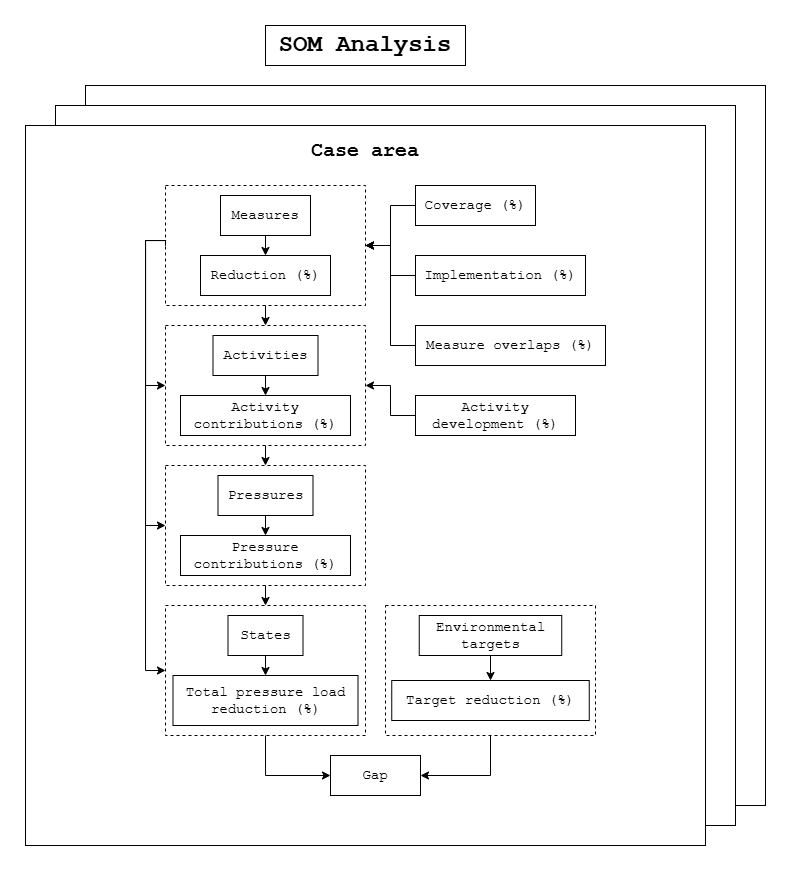

The diagram above was exported from draw.io. Its source (the exported page's mxGraphModel, read from the mxfile embedded in the PNG):
<mxGraphModel dx="1425" dy="828" grid="1" gridSize="10" guides="1" tooltips="1" connect="1" arrows="1" fold="1" page="1" pageScale="1" pageWidth="850" pageHeight="1100" math="0" shadow="0">
  <root>
    <mxCell id="0" />
    <mxCell id="1" parent="0" />
    <mxCell id="4zX5x0C9pCpMhFKS00ah-3" value="" style="rounded=0;whiteSpace=wrap;html=1;" parent="1" vertex="1">
      <mxGeometry x="140" y="80" width="680" height="720" as="geometry" />
    </mxCell>
    <mxCell id="4zX5x0C9pCpMhFKS00ah-2" value="" style="rounded=0;whiteSpace=wrap;html=1;" parent="1" vertex="1">
      <mxGeometry x="110" y="100" width="680" height="720" as="geometry" />
    </mxCell>
    <mxCell id="4zX5x0C9pCpMhFKS00ah-1" value="" style="rounded=0;whiteSpace=wrap;html=1;" parent="1" vertex="1">
      <mxGeometry x="80" y="120" width="680" height="720" as="geometry" />
    </mxCell>
    <mxCell id="qVlIvA3ndLyLM1k0bbAm-1" value="" style="rounded=0;whiteSpace=wrap;html=1;dashed=1;" vertex="1" parent="1">
      <mxGeometry x="220" y="460" width="200" height="120" as="geometry" />
    </mxCell>
    <mxCell id="qVlIvA3ndLyLM1k0bbAm-2" value="" style="rounded=0;whiteSpace=wrap;html=1;dashed=1;" vertex="1" parent="1">
      <mxGeometry x="220" y="320" width="200" height="120" as="geometry" />
    </mxCell>
    <mxCell id="qVlIvA3ndLyLM1k0bbAm-3" value="" style="rounded=0;whiteSpace=wrap;html=1;dashed=1;" vertex="1" parent="1">
      <mxGeometry x="220" y="600" width="200" height="130" as="geometry" />
    </mxCell>
    <mxCell id="qVlIvA3ndLyLM1k0bbAm-4" value="" style="rounded=0;whiteSpace=wrap;html=1;dashed=1;" vertex="1" parent="1">
      <mxGeometry x="220" y="180" width="200" height="120" as="geometry" />
    </mxCell>
    <mxCell id="qVlIvA3ndLyLM1k0bbAm-5" value="" style="rounded=0;whiteSpace=wrap;html=1;dashed=1;" vertex="1" parent="1">
      <mxGeometry x="440" y="600" width="210" height="130" as="geometry" />
    </mxCell>
    <mxCell id="4zX5x0C9pCpMhFKS00ah-4" value="&lt;b&gt;&lt;font&gt;SOM Analysis&lt;/font&gt;&lt;/b&gt;" style="rounded=0;whiteSpace=wrap;html=1;fontFamily=Courier New;fontSize=24;" parent="1" vertex="1">
      <mxGeometry x="320" y="20" width="200" height="40" as="geometry" />
    </mxCell>
    <mxCell id="4zX5x0C9pCpMhFKS00ah-5" value="Case area" style="text;html=1;align=center;verticalAlign=middle;whiteSpace=wrap;rounded=0;fontSize=20;fontStyle=1;fontFamily=Courier New;" parent="1" vertex="1">
      <mxGeometry x="360" y="130" width="120" height="30" as="geometry" />
    </mxCell>
    <mxCell id="4zX5x0C9pCpMhFKS00ah-23" style="edgeStyle=orthogonalEdgeStyle;rounded=0;orthogonalLoop=1;jettySize=auto;html=1;exitX=0.5;exitY=1;exitDx=0;exitDy=0;entryX=0.5;entryY=0;entryDx=0;entryDy=0;" parent="1" source="4zX5x0C9pCpMhFKS00ah-6" target="4zX5x0C9pCpMhFKS00ah-7" edge="1">
      <mxGeometry relative="1" as="geometry" />
    </mxCell>
    <mxCell id="4zX5x0C9pCpMhFKS00ah-6" value="Measures" style="rounded=0;whiteSpace=wrap;html=1;fontFamily=Courier New;fontSize=14;" parent="1" vertex="1">
      <mxGeometry x="275" y="190" width="90" height="40" as="geometry" />
    </mxCell>
    <mxCell id="4zX5x0C9pCpMhFKS00ah-24" style="edgeStyle=orthogonalEdgeStyle;rounded=0;orthogonalLoop=1;jettySize=auto;html=1;" parent="1" edge="1">
      <mxGeometry relative="1" as="geometry">
        <mxPoint x="320" y="300" as="sourcePoint" />
        <mxPoint x="320" y="320" as="targetPoint" />
      </mxGeometry>
    </mxCell>
    <mxCell id="4zX5x0C9pCpMhFKS00ah-35" style="edgeStyle=orthogonalEdgeStyle;rounded=0;orthogonalLoop=1;jettySize=auto;html=1;exitX=0;exitY=0.5;exitDx=0;exitDy=0;entryX=0;entryY=0.5;entryDx=0;entryDy=0;" parent="1" source="qVlIvA3ndLyLM1k0bbAm-4" target="qVlIvA3ndLyLM1k0bbAm-2" edge="1">
      <mxGeometry relative="1" as="geometry">
        <Array as="points">
          <mxPoint x="220" y="235" />
          <mxPoint x="200" y="235" />
          <mxPoint x="200" y="380" />
        </Array>
      </mxGeometry>
    </mxCell>
    <mxCell id="4zX5x0C9pCpMhFKS00ah-37" style="edgeStyle=orthogonalEdgeStyle;rounded=0;orthogonalLoop=1;jettySize=auto;html=1;exitX=0;exitY=0.5;exitDx=0;exitDy=0;entryX=0;entryY=0.5;entryDx=0;entryDy=0;" parent="1" source="qVlIvA3ndLyLM1k0bbAm-4" target="qVlIvA3ndLyLM1k0bbAm-1" edge="1">
      <mxGeometry relative="1" as="geometry">
        <Array as="points">
          <mxPoint x="220" y="235" />
          <mxPoint x="200" y="235" />
          <mxPoint x="200" y="520" />
        </Array>
      </mxGeometry>
    </mxCell>
    <mxCell id="4zX5x0C9pCpMhFKS00ah-39" style="edgeStyle=orthogonalEdgeStyle;rounded=0;orthogonalLoop=1;jettySize=auto;html=1;exitX=0;exitY=0.5;exitDx=0;exitDy=0;entryX=0;entryY=0.5;entryDx=0;entryDy=0;" parent="1" source="qVlIvA3ndLyLM1k0bbAm-4" target="qVlIvA3ndLyLM1k0bbAm-3" edge="1">
      <mxGeometry relative="1" as="geometry">
        <Array as="points">
          <mxPoint x="200" y="235" />
          <mxPoint x="200" y="665" />
        </Array>
      </mxGeometry>
    </mxCell>
    <mxCell id="4zX5x0C9pCpMhFKS00ah-7" value="Reduction (%)" style="rounded=0;whiteSpace=wrap;html=1;fontFamily=Courier New;fontSize=14;" parent="1" vertex="1">
      <mxGeometry x="255" y="250" width="130" height="40" as="geometry" />
    </mxCell>
    <mxCell id="4zX5x0C9pCpMhFKS00ah-25" style="edgeStyle=orthogonalEdgeStyle;rounded=0;orthogonalLoop=1;jettySize=auto;html=1;exitX=0.5;exitY=1;exitDx=0;exitDy=0;entryX=0.5;entryY=0;entryDx=0;entryDy=0;" parent="1" source="4zX5x0C9pCpMhFKS00ah-8" target="4zX5x0C9pCpMhFKS00ah-9" edge="1">
      <mxGeometry relative="1" as="geometry" />
    </mxCell>
    <mxCell id="4zX5x0C9pCpMhFKS00ah-8" value="Activities" style="rounded=0;whiteSpace=wrap;html=1;fontFamily=Courier New;fontSize=14;" parent="1" vertex="1">
      <mxGeometry x="267.5" y="330" width="105" height="40" as="geometry" />
    </mxCell>
    <mxCell id="4zX5x0C9pCpMhFKS00ah-26" style="edgeStyle=orthogonalEdgeStyle;rounded=0;orthogonalLoop=1;jettySize=auto;html=1;entryX=0.5;entryY=0;entryDx=0;entryDy=0;" parent="1" target="qVlIvA3ndLyLM1k0bbAm-1" edge="1">
      <mxGeometry relative="1" as="geometry">
        <mxPoint x="320" y="440" as="sourcePoint" />
      </mxGeometry>
    </mxCell>
    <mxCell id="4zX5x0C9pCpMhFKS00ah-9" value="Activity contributions (%)" style="rounded=0;whiteSpace=wrap;html=1;fontFamily=Courier New;fontSize=14;" parent="1" vertex="1">
      <mxGeometry x="235" y="390" width="170" height="40" as="geometry" />
    </mxCell>
    <mxCell id="4zX5x0C9pCpMhFKS00ah-27" style="edgeStyle=orthogonalEdgeStyle;rounded=0;orthogonalLoop=1;jettySize=auto;html=1;exitX=0.5;exitY=1;exitDx=0;exitDy=0;entryX=0.5;entryY=0;entryDx=0;entryDy=0;" parent="1" source="4zX5x0C9pCpMhFKS00ah-10" target="4zX5x0C9pCpMhFKS00ah-11" edge="1">
      <mxGeometry relative="1" as="geometry" />
    </mxCell>
    <mxCell id="4zX5x0C9pCpMhFKS00ah-10" value="Pressures" style="rounded=0;whiteSpace=wrap;html=1;fontFamily=Courier New;fontSize=14;" parent="1" vertex="1">
      <mxGeometry x="272.5" y="470" width="95" height="40" as="geometry" />
    </mxCell>
    <mxCell id="4zX5x0C9pCpMhFKS00ah-28" style="edgeStyle=orthogonalEdgeStyle;rounded=0;orthogonalLoop=1;jettySize=auto;html=1;" parent="1" edge="1">
      <mxGeometry relative="1" as="geometry">
        <mxPoint x="320" y="580" as="sourcePoint" />
        <mxPoint x="320" y="600" as="targetPoint" />
      </mxGeometry>
    </mxCell>
    <mxCell id="4zX5x0C9pCpMhFKS00ah-11" value="Pressure contributions (%)" style="rounded=0;whiteSpace=wrap;html=1;fontFamily=Courier New;fontSize=14;" parent="1" vertex="1">
      <mxGeometry x="235" y="530" width="170" height="40" as="geometry" />
    </mxCell>
    <mxCell id="4zX5x0C9pCpMhFKS00ah-29" style="edgeStyle=orthogonalEdgeStyle;rounded=0;orthogonalLoop=1;jettySize=auto;html=1;exitX=0.5;exitY=1;exitDx=0;exitDy=0;entryX=0.5;entryY=0;entryDx=0;entryDy=0;" parent="1" source="4zX5x0C9pCpMhFKS00ah-12" target="4zX5x0C9pCpMhFKS00ah-22" edge="1">
      <mxGeometry relative="1" as="geometry" />
    </mxCell>
    <mxCell id="4zX5x0C9pCpMhFKS00ah-12" value="States" style="rounded=0;whiteSpace=wrap;html=1;fontFamily=Courier New;fontSize=14;" parent="1" vertex="1">
      <mxGeometry x="282.5" y="610" width="75" height="40" as="geometry" />
    </mxCell>
    <mxCell id="4zX5x0C9pCpMhFKS00ah-31" style="edgeStyle=orthogonalEdgeStyle;rounded=0;orthogonalLoop=1;jettySize=auto;html=1;entryX=1;entryY=0.5;entryDx=0;entryDy=0;exitX=0.5;exitY=1;exitDx=0;exitDy=0;" parent="1" source="qVlIvA3ndLyLM1k0bbAm-5" target="4zX5x0C9pCpMhFKS00ah-30" edge="1">
      <mxGeometry relative="1" as="geometry" />
    </mxCell>
    <mxCell id="4zX5x0C9pCpMhFKS00ah-13" value="Target reduction (%)" style="rounded=0;whiteSpace=wrap;html=1;fontFamily=Courier New;fontSize=14;" parent="1" vertex="1">
      <mxGeometry x="446.25" y="675" width="197.5" height="40" as="geometry" />
    </mxCell>
    <mxCell id="4zX5x0C9pCpMhFKS00ah-18" style="edgeStyle=orthogonalEdgeStyle;rounded=0;orthogonalLoop=1;jettySize=auto;html=1;exitX=0;exitY=0.5;exitDx=0;exitDy=0;entryX=1;entryY=0.5;entryDx=0;entryDy=0;" parent="1" source="4zX5x0C9pCpMhFKS00ah-14" target="qVlIvA3ndLyLM1k0bbAm-4" edge="1">
      <mxGeometry relative="1" as="geometry" />
    </mxCell>
    <mxCell id="4zX5x0C9pCpMhFKS00ah-14" value="Coverage (%)" style="rounded=0;whiteSpace=wrap;html=1;fontFamily=Courier New;fontSize=14;" parent="1" vertex="1">
      <mxGeometry x="470" y="180" width="120" height="40" as="geometry" />
    </mxCell>
    <mxCell id="4zX5x0C9pCpMhFKS00ah-20" style="edgeStyle=orthogonalEdgeStyle;rounded=0;orthogonalLoop=1;jettySize=auto;html=1;exitX=0;exitY=0.5;exitDx=0;exitDy=0;entryX=1;entryY=0.5;entryDx=0;entryDy=0;" parent="1" source="4zX5x0C9pCpMhFKS00ah-15" target="qVlIvA3ndLyLM1k0bbAm-4" edge="1">
      <mxGeometry relative="1" as="geometry" />
    </mxCell>
    <mxCell id="4zX5x0C9pCpMhFKS00ah-15" value="Measure overlaps (%)" style="rounded=0;whiteSpace=wrap;html=1;fontFamily=Courier New;fontSize=14;" parent="1" vertex="1">
      <mxGeometry x="470" y="320" width="190" height="40" as="geometry" />
    </mxCell>
    <mxCell id="4zX5x0C9pCpMhFKS00ah-19" style="edgeStyle=orthogonalEdgeStyle;rounded=0;orthogonalLoop=1;jettySize=auto;html=1;exitX=0;exitY=0.5;exitDx=0;exitDy=0;entryX=1;entryY=0.5;entryDx=0;entryDy=0;" parent="1" source="4zX5x0C9pCpMhFKS00ah-16" target="qVlIvA3ndLyLM1k0bbAm-4" edge="1">
      <mxGeometry relative="1" as="geometry">
        <mxPoint x="420" y="270" as="targetPoint" />
      </mxGeometry>
    </mxCell>
    <mxCell id="4zX5x0C9pCpMhFKS00ah-16" value="Implementation (%)" style="rounded=0;whiteSpace=wrap;html=1;fontFamily=Courier New;fontSize=14;" parent="1" vertex="1">
      <mxGeometry x="470" y="250" width="170" height="40" as="geometry" />
    </mxCell>
    <mxCell id="4zX5x0C9pCpMhFKS00ah-21" style="edgeStyle=orthogonalEdgeStyle;rounded=0;orthogonalLoop=1;jettySize=auto;html=1;entryX=1;entryY=0.5;entryDx=0;entryDy=0;" parent="1" source="4zX5x0C9pCpMhFKS00ah-17" target="qVlIvA3ndLyLM1k0bbAm-2" edge="1">
      <mxGeometry relative="1" as="geometry" />
    </mxCell>
    <mxCell id="4zX5x0C9pCpMhFKS00ah-17" value="Activity development (%)" style="rounded=0;whiteSpace=wrap;html=1;fontFamily=Courier New;fontSize=14;" parent="1" vertex="1">
      <mxGeometry x="470" y="390" width="160" height="40" as="geometry" />
    </mxCell>
    <mxCell id="4zX5x0C9pCpMhFKS00ah-32" style="edgeStyle=orthogonalEdgeStyle;rounded=0;orthogonalLoop=1;jettySize=auto;html=1;entryX=0;entryY=0.5;entryDx=0;entryDy=0;" parent="1" target="4zX5x0C9pCpMhFKS00ah-30" edge="1">
      <mxGeometry relative="1" as="geometry">
        <mxPoint x="320" y="730" as="sourcePoint" />
        <Array as="points">
          <mxPoint x="320" y="770" />
        </Array>
      </mxGeometry>
    </mxCell>
    <mxCell id="4zX5x0C9pCpMhFKS00ah-22" value="Total pressure load reduction (%)" style="rounded=0;whiteSpace=wrap;html=1;fontFamily=Courier New;fontSize=14;" parent="1" vertex="1">
      <mxGeometry x="227.5" y="670" width="185" height="50" as="geometry" />
    </mxCell>
    <mxCell id="4zX5x0C9pCpMhFKS00ah-30" value="Gap" style="rounded=0;whiteSpace=wrap;html=1;fontFamily=Courier New;fontSize=14;" parent="1" vertex="1">
      <mxGeometry x="385" y="750" width="90" height="40" as="geometry" />
    </mxCell>
    <mxCell id="4zX5x0C9pCpMhFKS00ah-34" style="edgeStyle=orthogonalEdgeStyle;rounded=0;orthogonalLoop=1;jettySize=auto;html=1;exitX=0.5;exitY=1;exitDx=0;exitDy=0;entryX=0.5;entryY=0;entryDx=0;entryDy=0;" parent="1" source="4zX5x0C9pCpMhFKS00ah-33" target="4zX5x0C9pCpMhFKS00ah-13" edge="1">
      <mxGeometry relative="1" as="geometry" />
    </mxCell>
    <mxCell id="4zX5x0C9pCpMhFKS00ah-33" value="Environmental targets" style="rounded=0;whiteSpace=wrap;html=1;fontFamily=Courier New;fontSize=14;" parent="1" vertex="1">
      <mxGeometry x="473.75" y="610" width="142.5" height="40" as="geometry" />
    </mxCell>
  </root>
</mxGraphModel>